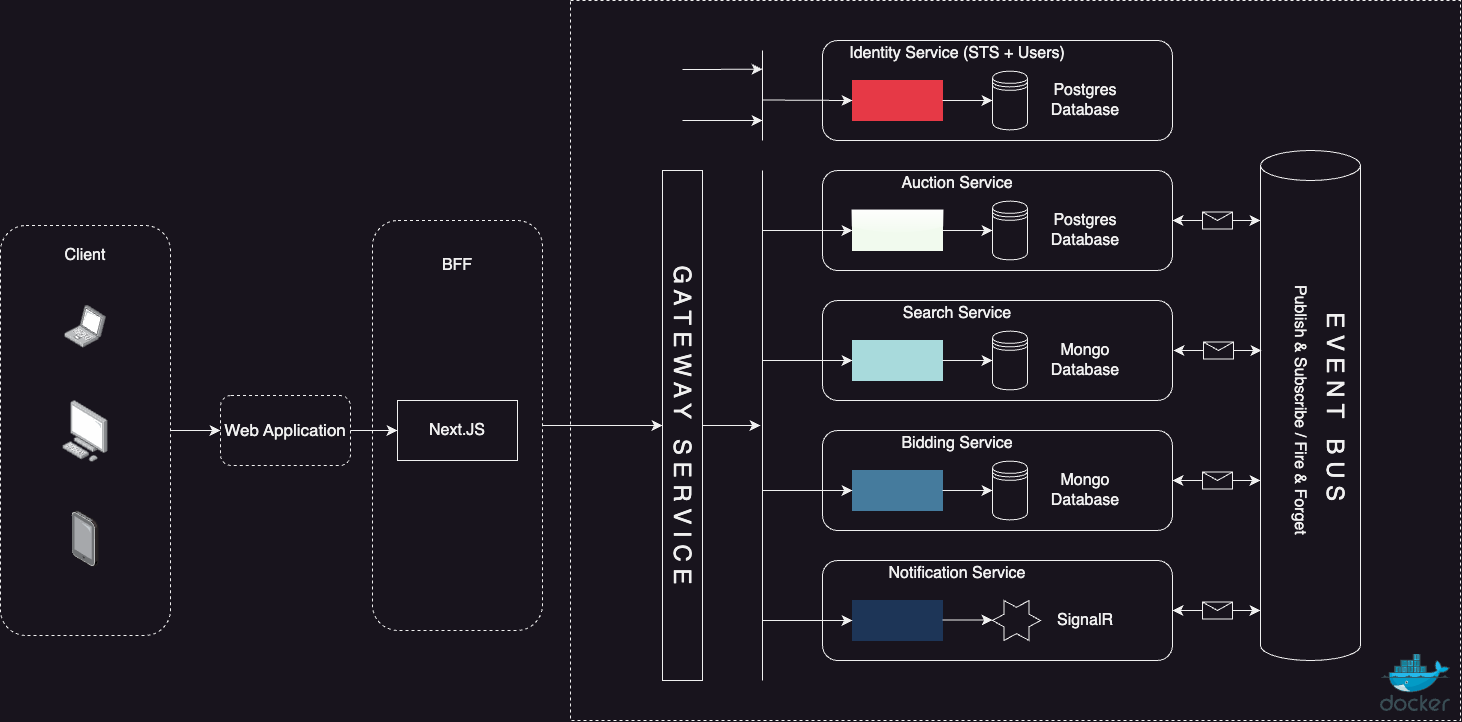

The diagram above was exported from draw.io. Its source (the exported page's mxGraphModel, read from the mxfile embedded in the PNG):
<mxGraphModel dx="2125" dy="1520" grid="1" gridSize="10" guides="1" tooltips="1" connect="1" arrows="1" fold="1" page="1" pageScale="1" pageWidth="850" pageHeight="1100" math="0" shadow="0">
  <root>
    <mxCell id="0" />
    <mxCell id="1" parent="0" />
    <mxCell id="xQaKevciG22setIpyIhR-101" value="" style="rounded=0;whiteSpace=wrap;html=1;dashed=1;strokeColor=default;" vertex="1" parent="1">
      <mxGeometry x="690" y="20" width="890" height="720" as="geometry" />
    </mxCell>
    <mxCell id="xQaKevciG22setIpyIhR-96" value="" style="rounded=1;whiteSpace=wrap;html=1;fillColor=default;gradientColor=none;dashed=1;" vertex="1" parent="1">
      <mxGeometry x="120" y="245" width="170" height="410" as="geometry" />
    </mxCell>
    <mxCell id="xQaKevciG22setIpyIhR-71" value="" style="endArrow=classic;html=1;rounded=0;fontSize=12;startSize=8;endSize=8;curved=1;exitX=1;exitY=0.5;exitDx=0;exitDy=0;entryX=0.5;entryY=1;entryDx=0;entryDy=0;" edge="1" parent="1" source="xQaKevciG22setIpyIhR-8" target="xQaKevciG22setIpyIhR-14">
      <mxGeometry width="50" height="50" relative="1" as="geometry">
        <mxPoint x="802" y="370" as="sourcePoint" />
        <mxPoint x="812" y="445" as="targetPoint" />
      </mxGeometry>
    </mxCell>
    <mxCell id="xQaKevciG22setIpyIhR-7" value="&lt;font style=&quot;font-size: 17px;&quot;&gt;Web Application&lt;/font&gt;" style="rounded=1;whiteSpace=wrap;html=1;dashed=1;" vertex="1" parent="1">
      <mxGeometry x="340" y="415" width="130" height="70" as="geometry" />
    </mxCell>
    <mxCell id="xQaKevciG22setIpyIhR-8" value="" style="rounded=1;whiteSpace=wrap;html=1;fillColor=default;gradientColor=none;dashed=1;" vertex="1" parent="1">
      <mxGeometry x="492" y="240" width="170" height="410" as="geometry" />
    </mxCell>
    <mxCell id="xQaKevciG22setIpyIhR-9" value="&lt;font style=&quot;font-size: 16px;&quot;&gt;Next.JS&lt;/font&gt;" style="rounded=0;whiteSpace=wrap;html=1;" vertex="1" parent="1">
      <mxGeometry x="517" y="420" width="120" height="60" as="geometry" />
    </mxCell>
    <mxCell id="xQaKevciG22setIpyIhR-10" value="BFF" style="text;html=1;align=center;verticalAlign=middle;whiteSpace=wrap;rounded=0;fontSize=16;" vertex="1" parent="1">
      <mxGeometry x="547" y="270" width="60" height="30" as="geometry" />
    </mxCell>
    <mxCell id="xQaKevciG22setIpyIhR-13" style="edgeStyle=none;curved=1;rounded=0;orthogonalLoop=1;jettySize=auto;html=1;entryX=0;entryY=0.5;entryDx=0;entryDy=0;fontSize=12;startSize=8;endSize=8;" edge="1" parent="1" source="xQaKevciG22setIpyIhR-7" target="xQaKevciG22setIpyIhR-9">
      <mxGeometry relative="1" as="geometry" />
    </mxCell>
    <mxCell id="xQaKevciG22setIpyIhR-27" value="" style="rounded=1;whiteSpace=wrap;html=1;" vertex="1" parent="1">
      <mxGeometry x="942" y="60" width="350" height="100" as="geometry" />
    </mxCell>
    <mxCell id="xQaKevciG22setIpyIhR-28" value="" style="rounded=0;whiteSpace=wrap;html=1;fillColor=#e63946;fontColor=#ffffff;strokeColor=#e63946;" vertex="1" parent="1">
      <mxGeometry x="972" y="100" width="90" height="40" as="geometry" />
    </mxCell>
    <mxCell id="xQaKevciG22setIpyIhR-39" value="Identity Service (STS + Users)" style="text;html=1;align=center;verticalAlign=middle;whiteSpace=wrap;rounded=0;fontSize=16;" vertex="1" parent="1">
      <mxGeometry x="962" y="60" width="230" height="25" as="geometry" />
    </mxCell>
    <mxCell id="xQaKevciG22setIpyIhR-40" value="Postgres Database" style="text;html=1;align=center;verticalAlign=middle;whiteSpace=wrap;rounded=0;fontSize=16;" vertex="1" parent="1">
      <mxGeometry x="1160" y="107.5" width="90" height="25" as="geometry" />
    </mxCell>
    <mxCell id="xQaKevciG22setIpyIhR-41" value="" style="rounded=1;whiteSpace=wrap;html=1;" vertex="1" parent="1">
      <mxGeometry x="942" y="190" width="350" height="100" as="geometry" />
    </mxCell>
    <mxCell id="xQaKevciG22setIpyIhR-42" value="" style="rounded=0;whiteSpace=wrap;html=1;fillColor=#f1faee;fontColor=#ffffff;strokeColor=#f1faee;glass=1;" vertex="1" parent="1">
      <mxGeometry x="972" y="230" width="90" height="40" as="geometry" />
    </mxCell>
    <mxCell id="xQaKevciG22setIpyIhR-44" value="Auction Service" style="text;html=1;align=center;verticalAlign=middle;whiteSpace=wrap;rounded=0;fontSize=16;" vertex="1" parent="1">
      <mxGeometry x="962" y="190" width="230" height="25" as="geometry" />
    </mxCell>
    <mxCell id="xQaKevciG22setIpyIhR-45" value="Postgres Database" style="text;html=1;align=center;verticalAlign=middle;whiteSpace=wrap;rounded=0;fontSize=16;" vertex="1" parent="1">
      <mxGeometry x="1160" y="237.5" width="90" height="25" as="geometry" />
    </mxCell>
    <mxCell id="xQaKevciG22setIpyIhR-46" value="" style="rounded=1;whiteSpace=wrap;html=1;" vertex="1" parent="1">
      <mxGeometry x="942" y="320" width="350" height="100" as="geometry" />
    </mxCell>
    <mxCell id="xQaKevciG22setIpyIhR-47" value="" style="rounded=0;whiteSpace=wrap;html=1;fillColor=#a8dadc;strokeColor=#a8dadc;" vertex="1" parent="1">
      <mxGeometry x="972" y="360" width="90" height="40" as="geometry" />
    </mxCell>
    <mxCell id="xQaKevciG22setIpyIhR-49" value="Search Service" style="text;html=1;align=center;verticalAlign=middle;whiteSpace=wrap;rounded=0;fontSize=16;" vertex="1" parent="1">
      <mxGeometry x="962" y="320" width="230" height="25" as="geometry" />
    </mxCell>
    <mxCell id="xQaKevciG22setIpyIhR-50" value="Mongo Database" style="text;html=1;align=center;verticalAlign=middle;whiteSpace=wrap;rounded=0;fontSize=16;" vertex="1" parent="1">
      <mxGeometry x="1160" y="367.5" width="90" height="25" as="geometry" />
    </mxCell>
    <mxCell id="xQaKevciG22setIpyIhR-102" style="edgeStyle=none;curved=1;rounded=0;orthogonalLoop=1;jettySize=auto;html=1;exitX=0.5;exitY=0;exitDx=0;exitDy=0;fontSize=12;startSize=8;endSize=8;" edge="1" parent="1" source="xQaKevciG22setIpyIhR-14">
      <mxGeometry relative="1" as="geometry">
        <mxPoint x="880" y="445" as="targetPoint" />
      </mxGeometry>
    </mxCell>
    <mxCell id="xQaKevciG22setIpyIhR-14" value="&lt;font style=&quot;font-size: 24px;&quot;&gt;G A T E W A Y&amp;nbsp; &amp;nbsp;S E R V I C E&lt;/font&gt;" style="rounded=0;whiteSpace=wrap;html=1;rotation=90;" vertex="1" parent="1">
      <mxGeometry x="547" y="425" width="510" height="40" as="geometry" />
    </mxCell>
    <mxCell id="xQaKevciG22setIpyIhR-51" value="" style="rounded=1;whiteSpace=wrap;html=1;" vertex="1" parent="1">
      <mxGeometry x="942" y="450" width="350" height="100" as="geometry" />
    </mxCell>
    <mxCell id="xQaKevciG22setIpyIhR-52" value="" style="rounded=0;whiteSpace=wrap;html=1;fillColor=#457b9d;strokeColor=#457b9d;" vertex="1" parent="1">
      <mxGeometry x="972" y="490" width="90" height="40" as="geometry" />
    </mxCell>
    <mxCell id="xQaKevciG22setIpyIhR-54" value="Bidding Service" style="text;html=1;align=center;verticalAlign=middle;whiteSpace=wrap;rounded=0;fontSize=16;" vertex="1" parent="1">
      <mxGeometry x="962" y="450" width="230" height="25" as="geometry" />
    </mxCell>
    <mxCell id="xQaKevciG22setIpyIhR-55" value="Mongo Database" style="text;html=1;align=center;verticalAlign=middle;whiteSpace=wrap;rounded=0;fontSize=16;" vertex="1" parent="1">
      <mxGeometry x="1160" y="497.5" width="90" height="25" as="geometry" />
    </mxCell>
    <mxCell id="xQaKevciG22setIpyIhR-56" value="" style="rounded=1;whiteSpace=wrap;html=1;" vertex="1" parent="1">
      <mxGeometry x="942" y="580" width="350" height="100" as="geometry" />
    </mxCell>
    <mxCell id="xQaKevciG22setIpyIhR-57" value="" style="rounded=0;whiteSpace=wrap;html=1;gradientColor=none;fillColor=#1d3557;strokeColor=#1d3557;" vertex="1" parent="1">
      <mxGeometry x="972" y="620" width="90" height="40" as="geometry" />
    </mxCell>
    <mxCell id="xQaKevciG22setIpyIhR-59" value="Notification Service" style="text;html=1;align=center;verticalAlign=middle;whiteSpace=wrap;rounded=0;fontSize=16;" vertex="1" parent="1">
      <mxGeometry x="962" y="580" width="230" height="25" as="geometry" />
    </mxCell>
    <mxCell id="xQaKevciG22setIpyIhR-60" value="SignalR" style="text;html=1;align=center;verticalAlign=middle;whiteSpace=wrap;rounded=0;fontSize=16;" vertex="1" parent="1">
      <mxGeometry x="1160" y="627.5" width="90" height="25" as="geometry" />
    </mxCell>
    <mxCell id="xQaKevciG22setIpyIhR-61" value="" style="endArrow=none;html=1;rounded=0;fontSize=12;startSize=8;endSize=8;curved=1;" edge="1" parent="1">
      <mxGeometry width="50" height="50" relative="1" as="geometry">
        <mxPoint x="882" y="700" as="sourcePoint" />
        <mxPoint x="882" y="190" as="targetPoint" />
      </mxGeometry>
    </mxCell>
    <mxCell id="xQaKevciG22setIpyIhR-63" value="" style="endArrow=classic;html=1;rounded=0;fontSize=12;startSize=8;endSize=8;curved=1;entryX=0;entryY=0.5;entryDx=0;entryDy=0;" edge="1" parent="1" target="xQaKevciG22setIpyIhR-42">
      <mxGeometry width="50" height="50" relative="1" as="geometry">
        <mxPoint x="882" y="250" as="sourcePoint" />
        <mxPoint x="922" y="320" as="targetPoint" />
      </mxGeometry>
    </mxCell>
    <mxCell id="xQaKevciG22setIpyIhR-64" value="" style="endArrow=classic;html=1;rounded=0;fontSize=12;startSize=8;endSize=8;curved=1;entryX=0;entryY=0.5;entryDx=0;entryDy=0;" edge="1" parent="1" target="xQaKevciG22setIpyIhR-47">
      <mxGeometry width="50" height="50" relative="1" as="geometry">
        <mxPoint x="882" y="380" as="sourcePoint" />
        <mxPoint x="922" y="380" as="targetPoint" />
      </mxGeometry>
    </mxCell>
    <mxCell id="xQaKevciG22setIpyIhR-65" value="" style="endArrow=classic;html=1;rounded=0;fontSize=12;startSize=8;endSize=8;curved=1;entryX=0;entryY=0.5;entryDx=0;entryDy=0;" edge="1" parent="1" target="xQaKevciG22setIpyIhR-52">
      <mxGeometry width="50" height="50" relative="1" as="geometry">
        <mxPoint x="882" y="510" as="sourcePoint" />
        <mxPoint x="942" y="510" as="targetPoint" />
      </mxGeometry>
    </mxCell>
    <mxCell id="xQaKevciG22setIpyIhR-66" value="" style="endArrow=classic;html=1;rounded=0;fontSize=12;startSize=8;endSize=8;curved=1;entryX=0;entryY=0.5;entryDx=0;entryDy=0;" edge="1" parent="1" target="xQaKevciG22setIpyIhR-57">
      <mxGeometry width="50" height="50" relative="1" as="geometry">
        <mxPoint x="882" y="640" as="sourcePoint" />
        <mxPoint x="932" y="650" as="targetPoint" />
      </mxGeometry>
    </mxCell>
    <mxCell id="xQaKevciG22setIpyIhR-68" value="" style="endArrow=none;html=1;rounded=0;fontSize=12;startSize=8;endSize=8;curved=1;" edge="1" parent="1">
      <mxGeometry width="50" height="50" relative="1" as="geometry">
        <mxPoint x="882" y="160" as="sourcePoint" />
        <mxPoint x="882" y="70" as="targetPoint" />
      </mxGeometry>
    </mxCell>
    <mxCell id="xQaKevciG22setIpyIhR-69" value="" style="endArrow=classic;html=1;rounded=0;fontSize=12;startSize=8;endSize=8;curved=1;entryX=0;entryY=0.5;entryDx=0;entryDy=0;" edge="1" parent="1" target="xQaKevciG22setIpyIhR-28">
      <mxGeometry width="50" height="50" relative="1" as="geometry">
        <mxPoint x="882" y="119.5" as="sourcePoint" />
        <mxPoint x="942" y="119.5" as="targetPoint" />
      </mxGeometry>
    </mxCell>
    <mxCell id="xQaKevciG22setIpyIhR-72" value="" style="endArrow=classic;html=1;rounded=0;fontSize=12;startSize=8;endSize=8;curved=1;" edge="1" parent="1">
      <mxGeometry width="50" height="50" relative="1" as="geometry">
        <mxPoint x="802" y="89" as="sourcePoint" />
        <mxPoint x="882" y="88.75" as="targetPoint" />
      </mxGeometry>
    </mxCell>
    <mxCell id="xQaKevciG22setIpyIhR-73" value="" style="endArrow=classic;html=1;rounded=0;fontSize=12;startSize=8;endSize=8;curved=1;" edge="1" parent="1">
      <mxGeometry width="50" height="50" relative="1" as="geometry">
        <mxPoint x="802" y="140" as="sourcePoint" />
        <mxPoint x="882" y="140" as="targetPoint" />
      </mxGeometry>
    </mxCell>
    <mxCell id="xQaKevciG22setIpyIhR-74" style="edgeStyle=none;curved=1;rounded=0;orthogonalLoop=1;jettySize=auto;html=1;entryX=0;entryY=0.5;entryDx=0;entryDy=0;entryPerimeter=0;fontSize=12;startSize=8;endSize=8;" edge="1" parent="1" source="xQaKevciG22setIpyIhR-28">
      <mxGeometry relative="1" as="geometry">
        <mxPoint x="1112" y="120" as="targetPoint" />
      </mxGeometry>
    </mxCell>
    <mxCell id="xQaKevciG22setIpyIhR-75" style="edgeStyle=none;curved=1;rounded=0;orthogonalLoop=1;jettySize=auto;html=1;entryX=0;entryY=0.5;entryDx=0;entryDy=0;entryPerimeter=0;fontSize=12;startSize=8;endSize=8;" edge="1" parent="1" source="xQaKevciG22setIpyIhR-42">
      <mxGeometry relative="1" as="geometry">
        <mxPoint x="1112" y="250" as="targetPoint" />
      </mxGeometry>
    </mxCell>
    <mxCell id="xQaKevciG22setIpyIhR-77" style="edgeStyle=none;curved=1;rounded=0;orthogonalLoop=1;jettySize=auto;html=1;entryX=0;entryY=0.5;entryDx=0;entryDy=0;entryPerimeter=0;fontSize=12;startSize=8;endSize=8;" edge="1" parent="1" source="xQaKevciG22setIpyIhR-47">
      <mxGeometry relative="1" as="geometry">
        <mxPoint x="1112" y="380" as="targetPoint" />
      </mxGeometry>
    </mxCell>
    <mxCell id="xQaKevciG22setIpyIhR-78" style="edgeStyle=none;curved=1;rounded=0;orthogonalLoop=1;jettySize=auto;html=1;entryX=0;entryY=0.5;entryDx=0;entryDy=0;entryPerimeter=0;fontSize=12;startSize=8;endSize=8;" edge="1" parent="1" source="xQaKevciG22setIpyIhR-52">
      <mxGeometry relative="1" as="geometry">
        <mxPoint x="1112" y="510" as="targetPoint" />
      </mxGeometry>
    </mxCell>
    <mxCell id="xQaKevciG22setIpyIhR-81" value="" style="shape=datastore;whiteSpace=wrap;html=1;" vertex="1" parent="1">
      <mxGeometry x="1112" y="480.63" width="35" height="58.75" as="geometry" />
    </mxCell>
    <mxCell id="xQaKevciG22setIpyIhR-82" value="" style="shape=datastore;whiteSpace=wrap;html=1;" vertex="1" parent="1">
      <mxGeometry x="1112" y="350.62" width="35" height="58.75" as="geometry" />
    </mxCell>
    <mxCell id="xQaKevciG22setIpyIhR-83" value="" style="shape=datastore;whiteSpace=wrap;html=1;" vertex="1" parent="1">
      <mxGeometry x="1112" y="220.62" width="35" height="58.75" as="geometry" />
    </mxCell>
    <mxCell id="xQaKevciG22setIpyIhR-84" value="" style="shape=datastore;whiteSpace=wrap;html=1;" vertex="1" parent="1">
      <mxGeometry x="1112" y="90.63" width="35" height="58.75" as="geometry" />
    </mxCell>
    <mxCell id="xQaKevciG22setIpyIhR-90" value="" style="image;sketch=0;aspect=fixed;html=1;points=[];align=center;fontSize=12;image=img/lib/mscae/Docker.svg;" vertex="1" parent="1">
      <mxGeometry x="1500" y="673.6" width="70" height="57.4" as="geometry" />
    </mxCell>
    <mxCell id="xQaKevciG22setIpyIhR-91" value="" style="image;points=[];aspect=fixed;html=1;align=center;shadow=0;dashed=0;image=img/lib/allied_telesis/computer_and_terminals/Personal_Computer.svg;" vertex="1" parent="1">
      <mxGeometry x="182.2" y="420" width="45.6" height="61.800000000000004" as="geometry" />
    </mxCell>
    <mxCell id="xQaKevciG22setIpyIhR-92" value="" style="image;points=[];aspect=fixed;html=1;align=center;shadow=0;dashed=0;image=img/lib/allied_telesis/computer_and_terminals/Laptop.svg;" vertex="1" parent="1">
      <mxGeometry x="184" y="324.9" width="42" height="42.599999999999994" as="geometry" />
    </mxCell>
    <mxCell id="xQaKevciG22setIpyIhR-93" value="" style="image;points=[];aspect=fixed;html=1;align=center;shadow=0;dashed=0;image=img/lib/allied_telesis/computer_and_terminals/Tablet.svg;" vertex="1" parent="1">
      <mxGeometry x="191.5" y="530" width="27" height="57" as="geometry" />
    </mxCell>
    <mxCell id="xQaKevciG22setIpyIhR-95" style="edgeStyle=none;curved=1;rounded=0;orthogonalLoop=1;jettySize=auto;html=1;entryX=0;entryY=0.5;entryDx=0;entryDy=0;entryPerimeter=0;fontSize=12;startSize=8;endSize=8;" edge="1" parent="1">
      <mxGeometry relative="1" as="geometry">
        <mxPoint x="1062" y="639.5" as="sourcePoint" />
        <mxPoint x="1112" y="639.5" as="targetPoint" />
      </mxGeometry>
    </mxCell>
    <mxCell id="xQaKevciG22setIpyIhR-97" style="edgeStyle=none;curved=1;rounded=0;orthogonalLoop=1;jettySize=auto;html=1;entryX=0;entryY=0.5;entryDx=0;entryDy=0;fontSize=12;startSize=8;endSize=8;exitX=1;exitY=0.5;exitDx=0;exitDy=0;" edge="1" parent="1" source="xQaKevciG22setIpyIhR-96" target="xQaKevciG22setIpyIhR-7">
      <mxGeometry relative="1" as="geometry">
        <mxPoint x="273" y="450" as="sourcePoint" />
        <mxPoint x="330" y="450" as="targetPoint" />
      </mxGeometry>
    </mxCell>
    <mxCell id="xQaKevciG22setIpyIhR-100" value="Client" style="text;html=1;align=center;verticalAlign=middle;whiteSpace=wrap;rounded=0;fontSize=16;" vertex="1" parent="1">
      <mxGeometry x="175" y="260" width="60" height="30" as="geometry" />
    </mxCell>
    <mxCell id="xQaKevciG22setIpyIhR-103" value="" style="verticalLabelPosition=bottom;verticalAlign=top;html=1;shape=mxgraph.basic.6_point_star" vertex="1" parent="1">
      <mxGeometry x="1112" y="620" width="48" height="40" as="geometry" />
    </mxCell>
    <mxCell id="xQaKevciG22setIpyIhR-104" value="" style="shape=cylinder3;whiteSpace=wrap;html=1;boundedLbl=1;backgroundOutline=1;size=15;" vertex="1" parent="1">
      <mxGeometry x="1380" y="170" width="100" height="510" as="geometry" />
    </mxCell>
    <mxCell id="xQaKevciG22setIpyIhR-112" value="Publish &amp;amp; Subscribe / Fire &amp;amp; Forget" style="text;html=1;align=center;verticalAlign=middle;whiteSpace=wrap;rounded=0;fontSize=16;rotation=90;" vertex="1" parent="1">
      <mxGeometry x="1250" y="415" width="340" height="30" as="geometry" />
    </mxCell>
    <mxCell id="xQaKevciG22setIpyIhR-193" value="" style="endArrow=classic;startArrow=classic;html=1;rounded=0;fontSize=12;startSize=8;endSize=8;curved=1;exitX=1;exitY=0.5;exitDx=0;exitDy=0;entryX=0;entryY=0.29;entryDx=0;entryDy=0;entryPerimeter=0;" edge="1" parent="1">
      <mxGeometry width="50" height="50" relative="1" as="geometry">
        <mxPoint x="1293" y="370" as="sourcePoint" />
        <mxPoint x="1381" y="370" as="targetPoint" />
      </mxGeometry>
    </mxCell>
    <mxCell id="xQaKevciG22setIpyIhR-194" value="" style="shape=message;html=1;html=1;outlineConnect=0;labelPosition=center;verticalLabelPosition=bottom;align=center;verticalAlign=top;" vertex="1" parent="1">
      <mxGeometry x="1323" y="361.57" width="30" height="16.86" as="geometry" />
    </mxCell>
    <mxCell id="xQaKevciG22setIpyIhR-195" value="" style="endArrow=classic;startArrow=classic;html=1;rounded=0;fontSize=12;startSize=8;endSize=8;curved=1;exitX=1;exitY=0.5;exitDx=0;exitDy=0;entryX=0;entryY=0.29;entryDx=0;entryDy=0;entryPerimeter=0;" edge="1" parent="1">
      <mxGeometry width="50" height="50" relative="1" as="geometry">
        <mxPoint x="1292" y="500" as="sourcePoint" />
        <mxPoint x="1380" y="500" as="targetPoint" />
      </mxGeometry>
    </mxCell>
    <mxCell id="xQaKevciG22setIpyIhR-196" value="" style="shape=message;html=1;html=1;outlineConnect=0;labelPosition=center;verticalLabelPosition=bottom;align=center;verticalAlign=top;" vertex="1" parent="1">
      <mxGeometry x="1322" y="491.57" width="30" height="16.86" as="geometry" />
    </mxCell>
    <mxCell id="xQaKevciG22setIpyIhR-197" value="" style="endArrow=classic;startArrow=classic;html=1;rounded=0;fontSize=12;startSize=8;endSize=8;curved=1;exitX=1;exitY=0.5;exitDx=0;exitDy=0;entryX=0;entryY=0.29;entryDx=0;entryDy=0;entryPerimeter=0;" edge="1" parent="1">
      <mxGeometry width="50" height="50" relative="1" as="geometry">
        <mxPoint x="1292" y="630" as="sourcePoint" />
        <mxPoint x="1380" y="630" as="targetPoint" />
      </mxGeometry>
    </mxCell>
    <mxCell id="xQaKevciG22setIpyIhR-198" value="" style="shape=message;html=1;html=1;outlineConnect=0;labelPosition=center;verticalLabelPosition=bottom;align=center;verticalAlign=top;" vertex="1" parent="1">
      <mxGeometry x="1322" y="621.5699999999999" width="30" height="16.86" as="geometry" />
    </mxCell>
    <mxCell id="xQaKevciG22setIpyIhR-199" value="" style="endArrow=classic;startArrow=classic;html=1;rounded=0;fontSize=12;startSize=8;endSize=8;curved=1;exitX=1;exitY=0.5;exitDx=0;exitDy=0;entryX=0;entryY=0.29;entryDx=0;entryDy=0;entryPerimeter=0;" edge="1" parent="1">
      <mxGeometry width="50" height="50" relative="1" as="geometry">
        <mxPoint x="1292" y="240" as="sourcePoint" />
        <mxPoint x="1380" y="240" as="targetPoint" />
      </mxGeometry>
    </mxCell>
    <mxCell id="xQaKevciG22setIpyIhR-200" value="" style="shape=message;html=1;html=1;outlineConnect=0;labelPosition=center;verticalLabelPosition=bottom;align=center;verticalAlign=top;" vertex="1" parent="1">
      <mxGeometry x="1322" y="231.57" width="30" height="16.86" as="geometry" />
    </mxCell>
    <mxCell id="xQaKevciG22setIpyIhR-201" value="&lt;font style=&quot;font-size: 24px;&quot;&gt;E V E N T&amp;nbsp; &amp;nbsp;B U S&lt;/font&gt;" style="text;html=1;align=center;verticalAlign=middle;whiteSpace=wrap;rounded=0;fontSize=16;rotation=90;" vertex="1" parent="1">
      <mxGeometry x="1213.75" y="411.25" width="482.5" height="30" as="geometry" />
    </mxCell>
  </root>
</mxGraphModel>